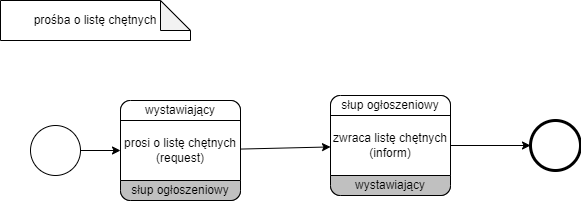

The diagram above was exported from draw.io. Its source (the exported page's mxGraphModel, read from the mxfile embedded in the PNG):
<mxGraphModel dx="1102" dy="525" grid="1" gridSize="10" guides="1" tooltips="1" connect="1" arrows="1" fold="1" page="1" pageScale="1" pageWidth="827" pageHeight="1169" math="0" shadow="0">
  <root>
    <mxCell id="0" />
    <mxCell id="1" parent="0" />
    <mxCell id="2" value="" style="points=[[0.145,0.145,0],[0.5,0,0],[0.855,0.145,0],[1,0.5,0],[0.855,0.855,0],[0.5,1,0],[0.145,0.855,0],[0,0.5,0]];shape=mxgraph.bpmn.event;html=1;verticalLabelPosition=bottom;labelBackgroundColor=#ffffff;verticalAlign=top;align=center;perimeter=ellipsePerimeter;outlineConnect=0;aspect=fixed;outline=standard;symbol=general;" vertex="1" parent="1">
      <mxGeometry x="70" y="435" width="50" height="50" as="geometry" />
    </mxCell>
    <mxCell id="3" value="" style="points=[[0.145,0.145,0],[0.5,0,0],[0.855,0.145,0],[1,0.5,0],[0.855,0.855,0],[0.5,1,0],[0.145,0.855,0],[0,0.5,0]];shape=mxgraph.bpmn.event;html=1;verticalLabelPosition=bottom;labelBackgroundColor=#ffffff;verticalAlign=top;align=center;perimeter=ellipsePerimeter;outlineConnect=0;aspect=fixed;outline=end;symbol=terminate2;" vertex="1" parent="1">
      <mxGeometry x="570" y="430" width="50" height="50" as="geometry" />
    </mxCell>
    <mxCell id="4" value="" style="rounded=1;whiteSpace=wrap;html=1;container=1;collapsible=0;absoluteArcSize=1;arcSize=20;childLayout=stackLayout;horizontal=1;horizontalStack=0;resizeParent=1;resizeParentMax=0;resizeLast=0;" vertex="1" parent="1">
      <mxGeometry x="160" y="410" width="120" height="100" as="geometry" />
    </mxCell>
    <mxCell id="5" value="wystawiający" style="whiteSpace=wrap;connectable=0;html=1;shape=mxgraph.basic.rect;size=10;rectStyle=rounded;bottomRightStyle=square;bottomLeftStyle=square;part=1;" vertex="1" parent="4">
      <mxGeometry width="120" height="20" as="geometry" />
    </mxCell>
    <mxCell id="6" value="prosi o listę chętnych (request)" style="shape=mxgraph.bpmn.task;part=1;taskMarker=abstract;connectable=0;whiteSpace=wrap;" vertex="1" parent="4">
      <mxGeometry y="20" width="120" height="60" as="geometry" />
    </mxCell>
    <mxCell id="7" value="słup ogłoszeniowy" style="whiteSpace=wrap;connectable=0;html=1;shape=mxgraph.basic.rect;size=10;rectStyle=rounded;topRightStyle=square;topLeftStyle=square;fillColor=#C0C0C0;part=1;" vertex="1" parent="4">
      <mxGeometry y="80" width="120" height="20" as="geometry" />
    </mxCell>
    <mxCell id="8" value="" style="endArrow=classic;html=1;rounded=0;" edge="1" source="2" target="4" parent="1">
      <mxGeometry width="50" height="50" relative="1" as="geometry">
        <mxPoint x="410" y="420" as="sourcePoint" />
        <mxPoint x="460" y="370" as="targetPoint" />
      </mxGeometry>
    </mxCell>
    <mxCell id="9" value="prośba o listę chętnych" style="shape=note;whiteSpace=wrap;html=1;backgroundOutline=1;darkOpacity=0.05;" vertex="1" parent="1">
      <mxGeometry x="40" y="310" width="190" height="40" as="geometry" />
    </mxCell>
    <mxCell id="10" value="" style="endArrow=classic;html=1;rounded=0;" edge="1" source="4" target="11" parent="1">
      <mxGeometry width="50" height="50" relative="1" as="geometry">
        <mxPoint x="440" y="450" as="sourcePoint" />
        <mxPoint x="340" y="460" as="targetPoint" />
      </mxGeometry>
    </mxCell>
    <mxCell id="11" value="" style="rounded=1;whiteSpace=wrap;html=1;container=1;collapsible=0;absoluteArcSize=1;arcSize=20;childLayout=stackLayout;horizontal=1;horizontalStack=0;resizeParent=1;resizeParentMax=0;resizeLast=0;" vertex="1" parent="1">
      <mxGeometry x="370" y="405" width="120" height="100" as="geometry" />
    </mxCell>
    <mxCell id="12" value="słup ogłoszeniowy" style="whiteSpace=wrap;connectable=0;html=1;shape=mxgraph.basic.rect;size=10;rectStyle=rounded;bottomRightStyle=square;bottomLeftStyle=square;part=1;" vertex="1" parent="11">
      <mxGeometry width="120" height="20" as="geometry" />
    </mxCell>
    <mxCell id="13" value="zwraca listę chętnych (inform)" style="shape=mxgraph.bpmn.task;part=1;taskMarker=abstract;connectable=0;whiteSpace=wrap;" vertex="1" parent="11">
      <mxGeometry y="20" width="120" height="60" as="geometry" />
    </mxCell>
    <mxCell id="14" value="&lt;span&gt;wystawiający&lt;/span&gt;" style="whiteSpace=wrap;connectable=0;html=1;shape=mxgraph.basic.rect;size=10;rectStyle=rounded;topRightStyle=square;topLeftStyle=square;fillColor=#C0C0C0;part=1;" vertex="1" parent="11">
      <mxGeometry y="80" width="120" height="20" as="geometry" />
    </mxCell>
    <mxCell id="15" value="" style="endArrow=classic;html=1;rounded=0;" edge="1" source="11" target="3" parent="1">
      <mxGeometry width="50" height="50" relative="1" as="geometry">
        <mxPoint x="290" y="470" as="sourcePoint" />
        <mxPoint x="350" y="470" as="targetPoint" />
      </mxGeometry>
    </mxCell>
  </root>
</mxGraphModel>